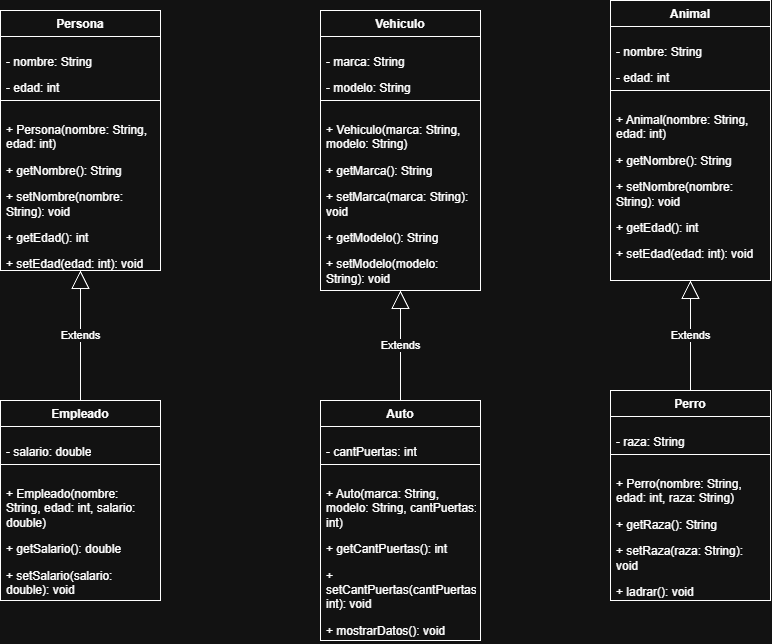

The diagram above was exported from draw.io. Its source (the exported page's mxGraphModel, read from the mxfile embedded in the PNG):
<mxGraphModel dx="1704" dy="895" grid="1" gridSize="10" guides="1" tooltips="1" connect="1" arrows="1" fold="1" page="1" pageScale="1" pageWidth="827" pageHeight="1169" math="0" shadow="0">
  <root>
    <mxCell id="0" />
    <mxCell id="1" parent="0" />
    <mxCell id="a0YZUDlhLYpihvbIYHxp-1" parent="1" style="swimlane;fontStyle=1;align=center;verticalAlign=top;childLayout=stackLayout;horizontal=1;startSize=26;horizontalStack=0;resizeParent=1;resizeParentMax=0;resizeLast=0;collapsible=1;marginBottom=0;whiteSpace=wrap;html=1;" value="Persona" vertex="1">
      <mxGeometry height="260" width="160" x="10" y="10" as="geometry" />
    </mxCell>
    <mxCell id="a0YZUDlhLYpihvbIYHxp-2" parent="a0YZUDlhLYpihvbIYHxp-1" style="text;strokeColor=none;fillColor=none;align=left;verticalAlign=top;spacingLeft=4;spacingRight=4;overflow=hidden;rotatable=0;points=[[0,0.5],[1,0.5]];portConstraint=eastwest;whiteSpace=wrap;html=1;" value="&lt;p&gt;- nombre: String&lt;/p&gt;&lt;p&gt;- edad: int&lt;/p&gt;" vertex="1">
      <mxGeometry height="60" width="160" y="26" as="geometry" />
    </mxCell>
    <mxCell id="a0YZUDlhLYpihvbIYHxp-3" parent="a0YZUDlhLYpihvbIYHxp-1" style="line;strokeWidth=1;fillColor=none;align=left;verticalAlign=middle;spacingTop=-1;spacingLeft=3;spacingRight=3;rotatable=0;labelPosition=right;points=[];portConstraint=eastwest;strokeColor=inherit;labelPerimeter=1;" value="" vertex="1">
      <mxGeometry height="8" width="160" y="86" as="geometry" />
    </mxCell>
    <mxCell id="a0YZUDlhLYpihvbIYHxp-4" parent="a0YZUDlhLYpihvbIYHxp-1" style="text;strokeColor=none;fillColor=none;align=left;verticalAlign=top;spacingLeft=4;spacingRight=4;overflow=hidden;rotatable=0;points=[[0,0.5],[1,0.5]];portConstraint=eastwest;whiteSpace=wrap;html=1;" value="&lt;p&gt;+ Persona(nombre: String, edad: int)&lt;/p&gt;&lt;p&gt;+ getNombre(): String&lt;/p&gt;&lt;p&gt;+ setNombre(nombre: String): void&lt;/p&gt;&lt;p&gt;+ getEdad(): int&lt;/p&gt;&lt;p&gt;+ setEdad(edad: int): void&lt;/p&gt;" vertex="1">
      <mxGeometry height="166" width="160" y="94" as="geometry" />
    </mxCell>
    <mxCell id="a0YZUDlhLYpihvbIYHxp-5" parent="1" style="swimlane;fontStyle=1;align=center;verticalAlign=top;childLayout=stackLayout;horizontal=1;startSize=26;horizontalStack=0;resizeParent=1;resizeParentMax=0;resizeLast=0;collapsible=1;marginBottom=0;whiteSpace=wrap;html=1;" value="Empleado" vertex="1">
      <mxGeometry height="200" width="160" x="10" y="400" as="geometry" />
    </mxCell>
    <mxCell id="a0YZUDlhLYpihvbIYHxp-6" parent="a0YZUDlhLYpihvbIYHxp-5" style="text;strokeColor=none;fillColor=none;align=left;verticalAlign=top;spacingLeft=4;spacingRight=4;overflow=hidden;rotatable=0;points=[[0,0.5],[1,0.5]];portConstraint=eastwest;whiteSpace=wrap;html=1;" value="&lt;p&gt;- salario: double&lt;/p&gt;" vertex="1">
      <mxGeometry height="34" width="160" y="26" as="geometry" />
    </mxCell>
    <mxCell id="a0YZUDlhLYpihvbIYHxp-7" parent="a0YZUDlhLYpihvbIYHxp-5" style="line;strokeWidth=1;fillColor=none;align=left;verticalAlign=middle;spacingTop=-1;spacingLeft=3;spacingRight=3;rotatable=0;labelPosition=right;points=[];portConstraint=eastwest;strokeColor=inherit;labelPerimeter=1;" value="" vertex="1">
      <mxGeometry height="8" width="160" y="60" as="geometry" />
    </mxCell>
    <mxCell id="a0YZUDlhLYpihvbIYHxp-8" parent="a0YZUDlhLYpihvbIYHxp-5" style="text;strokeColor=none;fillColor=none;align=left;verticalAlign=top;spacingLeft=4;spacingRight=4;overflow=hidden;rotatable=0;points=[[0,0.5],[1,0.5]];portConstraint=eastwest;whiteSpace=wrap;html=1;" value="&lt;p&gt;+ Empleado(nombre: String, edad: int, salario: double)&lt;/p&gt;&lt;p&gt;+ getSalario(): double&lt;/p&gt;&lt;p&gt;+ setSalario(salario: double): void&lt;/p&gt;" vertex="1">
      <mxGeometry height="132" width="160" y="68" as="geometry" />
    </mxCell>
    <mxCell id="a0YZUDlhLYpihvbIYHxp-11" edge="1" parent="1" source="a0YZUDlhLYpihvbIYHxp-5" style="endArrow=block;endSize=16;endFill=0;html=1;rounded=0;defaultLabelBackgroundColor=page;labelPadding=0 4;exitX=0.5;exitY=0;exitDx=0;exitDy=0;entryX=0.5;entryY=1;entryDx=0;entryDy=0;" target="a0YZUDlhLYpihvbIYHxp-1" value="Extends">
      <mxGeometry relative="1" width="160" as="geometry">
        <mxPoint x="90" y="240" as="sourcePoint" />
        <mxPoint x="250" y="240" as="targetPoint" />
      </mxGeometry>
    </mxCell>
    <mxCell id="a0YZUDlhLYpihvbIYHxp-12" parent="1" style="swimlane;fontStyle=1;align=center;verticalAlign=top;childLayout=stackLayout;horizontal=1;startSize=26;horizontalStack=0;resizeParent=1;resizeParentMax=0;resizeLast=0;collapsible=1;marginBottom=0;whiteSpace=wrap;html=1;" value="Vehiculo" vertex="1">
      <mxGeometry height="280" width="160" x="330" y="10" as="geometry" />
    </mxCell>
    <mxCell id="a0YZUDlhLYpihvbIYHxp-13" parent="a0YZUDlhLYpihvbIYHxp-12" style="text;strokeColor=none;fillColor=none;align=left;verticalAlign=top;spacingLeft=4;spacingRight=4;overflow=hidden;rotatable=0;points=[[0,0.5],[1,0.5]];portConstraint=eastwest;whiteSpace=wrap;html=1;" value="&lt;p&gt;- marca: String&lt;/p&gt;&lt;p&gt;- modelo: String&lt;/p&gt;" vertex="1">
      <mxGeometry height="60" width="160" y="26" as="geometry" />
    </mxCell>
    <mxCell id="a0YZUDlhLYpihvbIYHxp-14" parent="a0YZUDlhLYpihvbIYHxp-12" style="line;strokeWidth=1;fillColor=none;align=left;verticalAlign=middle;spacingTop=-1;spacingLeft=3;spacingRight=3;rotatable=0;labelPosition=right;points=[];portConstraint=eastwest;strokeColor=inherit;labelPerimeter=1;" value="" vertex="1">
      <mxGeometry height="8" width="160" y="86" as="geometry" />
    </mxCell>
    <mxCell id="a0YZUDlhLYpihvbIYHxp-15" parent="a0YZUDlhLYpihvbIYHxp-12" style="text;strokeColor=none;fillColor=none;align=left;verticalAlign=top;spacingLeft=4;spacingRight=4;overflow=hidden;rotatable=0;points=[[0,0.5],[1,0.5]];portConstraint=eastwest;whiteSpace=wrap;html=1;" value="&lt;p&gt;+ Vehiculo(marca: String, modelo: String)&lt;/p&gt;&lt;p&gt;+ getMarca(): String&lt;/p&gt;&lt;p&gt;+ setMarca(marca: String): void&lt;/p&gt;&lt;p&gt;+ getModelo(): String&lt;/p&gt;&lt;p&gt;+ setModelo(modelo: String): void&lt;/p&gt;" vertex="1">
      <mxGeometry height="186" width="160" y="94" as="geometry" />
    </mxCell>
    <mxCell id="a0YZUDlhLYpihvbIYHxp-16" parent="1" style="swimlane;fontStyle=1;align=center;verticalAlign=top;childLayout=stackLayout;horizontal=1;startSize=26;horizontalStack=0;resizeParent=1;resizeParentMax=0;resizeLast=0;collapsible=1;marginBottom=0;whiteSpace=wrap;html=1;" value="Auto" vertex="1">
      <mxGeometry height="240" width="160" x="330" y="400" as="geometry" />
    </mxCell>
    <mxCell id="a0YZUDlhLYpihvbIYHxp-17" parent="a0YZUDlhLYpihvbIYHxp-16" style="text;strokeColor=none;fillColor=none;align=left;verticalAlign=top;spacingLeft=4;spacingRight=4;overflow=hidden;rotatable=0;points=[[0,0.5],[1,0.5]];portConstraint=eastwest;whiteSpace=wrap;html=1;" value="&lt;p&gt;- cantPuertas: int&lt;/p&gt;" vertex="1">
      <mxGeometry height="34" width="160" y="26" as="geometry" />
    </mxCell>
    <mxCell id="a0YZUDlhLYpihvbIYHxp-18" parent="a0YZUDlhLYpihvbIYHxp-16" style="line;strokeWidth=1;fillColor=none;align=left;verticalAlign=middle;spacingTop=-1;spacingLeft=3;spacingRight=3;rotatable=0;labelPosition=right;points=[];portConstraint=eastwest;strokeColor=inherit;labelPerimeter=1;" value="" vertex="1">
      <mxGeometry height="8" width="160" y="60" as="geometry" />
    </mxCell>
    <mxCell id="a0YZUDlhLYpihvbIYHxp-19" parent="a0YZUDlhLYpihvbIYHxp-16" style="text;strokeColor=none;fillColor=none;align=left;verticalAlign=top;spacingLeft=4;spacingRight=4;overflow=hidden;rotatable=0;points=[[0,0.5],[1,0.5]];portConstraint=eastwest;whiteSpace=wrap;html=1;" value="&lt;p&gt;+ Auto(marca: String, modelo: String, cantPuertas: int)&lt;/p&gt;&lt;p&gt;+ getCantPuertas(): int&lt;/p&gt;&lt;p&gt;+ setCantPuertas(cantPuertas: int): void&lt;/p&gt;&lt;p&gt;+ mostrarDatos(): void&lt;/p&gt;" vertex="1">
      <mxGeometry height="172" width="160" y="68" as="geometry" />
    </mxCell>
    <mxCell id="a0YZUDlhLYpihvbIYHxp-20" edge="1" parent="1" source="a0YZUDlhLYpihvbIYHxp-16" style="endArrow=block;endSize=16;endFill=0;html=1;rounded=0;defaultLabelBackgroundColor=page;labelPadding=0 4;exitX=0.5;exitY=0;exitDx=0;exitDy=0;entryX=0.5;entryY=1;entryDx=0;entryDy=0;" target="a0YZUDlhLYpihvbIYHxp-12" value="Extends">
      <mxGeometry relative="1" width="160" as="geometry">
        <mxPoint x="410" y="240" as="sourcePoint" />
        <mxPoint x="570" y="240" as="targetPoint" />
      </mxGeometry>
    </mxCell>
    <mxCell id="a0YZUDlhLYpihvbIYHxp-22" parent="1" style="swimlane;fontStyle=1;align=center;verticalAlign=top;childLayout=stackLayout;horizontal=1;startSize=26;horizontalStack=0;resizeParent=1;resizeParentMax=0;resizeLast=0;collapsible=1;marginBottom=0;whiteSpace=wrap;html=1;" value="Animal" vertex="1">
      <mxGeometry height="280" width="160" x="620" as="geometry" />
    </mxCell>
    <mxCell id="a0YZUDlhLYpihvbIYHxp-23" parent="a0YZUDlhLYpihvbIYHxp-22" style="text;strokeColor=none;fillColor=none;align=left;verticalAlign=top;spacingLeft=4;spacingRight=4;overflow=hidden;rotatable=0;points=[[0,0.5],[1,0.5]];portConstraint=eastwest;whiteSpace=wrap;html=1;" value="&lt;p&gt;- nombre: String&lt;/p&gt;&lt;p&gt;- edad: int&lt;/p&gt;" vertex="1">
      <mxGeometry height="60" width="160" y="26" as="geometry" />
    </mxCell>
    <mxCell id="a0YZUDlhLYpihvbIYHxp-24" parent="a0YZUDlhLYpihvbIYHxp-22" style="line;strokeWidth=1;fillColor=none;align=left;verticalAlign=middle;spacingTop=-1;spacingLeft=3;spacingRight=3;rotatable=0;labelPosition=right;points=[];portConstraint=eastwest;strokeColor=inherit;labelPerimeter=1;" value="" vertex="1">
      <mxGeometry height="8" width="160" y="86" as="geometry" />
    </mxCell>
    <mxCell id="a0YZUDlhLYpihvbIYHxp-25" parent="a0YZUDlhLYpihvbIYHxp-22" style="text;strokeColor=none;fillColor=none;align=left;verticalAlign=top;spacingLeft=4;spacingRight=4;overflow=hidden;rotatable=0;points=[[0,0.5],[1,0.5]];portConstraint=eastwest;whiteSpace=wrap;html=1;" value="&lt;p&gt;+ Animal(nombre: String, edad: int)&lt;/p&gt;&lt;p&gt;+ getNombre(): String&lt;/p&gt;&lt;p&gt;+ setNombre(nombre: String): void&lt;/p&gt;&lt;p&gt;+ getEdad(): int&lt;/p&gt;&lt;p&gt;+ setEdad(edad: int): void&lt;/p&gt;" vertex="1">
      <mxGeometry height="186" width="160" y="94" as="geometry" />
    </mxCell>
    <mxCell id="a0YZUDlhLYpihvbIYHxp-26" parent="1" style="swimlane;fontStyle=1;align=center;verticalAlign=top;childLayout=stackLayout;horizontal=1;startSize=26;horizontalStack=0;resizeParent=1;resizeParentMax=0;resizeLast=0;collapsible=1;marginBottom=0;whiteSpace=wrap;html=1;" value="Perro" vertex="1">
      <mxGeometry height="210" width="160" x="620" y="390" as="geometry" />
    </mxCell>
    <mxCell id="a0YZUDlhLYpihvbIYHxp-27" parent="a0YZUDlhLYpihvbIYHxp-26" style="text;strokeColor=none;fillColor=none;align=left;verticalAlign=top;spacingLeft=4;spacingRight=4;overflow=hidden;rotatable=0;points=[[0,0.5],[1,0.5]];portConstraint=eastwest;whiteSpace=wrap;html=1;" value="&lt;p&gt;- raza: String&lt;/p&gt;" vertex="1">
      <mxGeometry height="34" width="160" y="26" as="geometry" />
    </mxCell>
    <mxCell id="a0YZUDlhLYpihvbIYHxp-28" parent="a0YZUDlhLYpihvbIYHxp-26" style="line;strokeWidth=1;fillColor=none;align=left;verticalAlign=middle;spacingTop=-1;spacingLeft=3;spacingRight=3;rotatable=0;labelPosition=right;points=[];portConstraint=eastwest;strokeColor=inherit;labelPerimeter=1;" value="" vertex="1">
      <mxGeometry height="8" width="160" y="60" as="geometry" />
    </mxCell>
    <mxCell id="a0YZUDlhLYpihvbIYHxp-29" parent="a0YZUDlhLYpihvbIYHxp-26" style="text;strokeColor=none;fillColor=none;align=left;verticalAlign=top;spacingLeft=4;spacingRight=4;overflow=hidden;rotatable=0;points=[[0,0.5],[1,0.5]];portConstraint=eastwest;whiteSpace=wrap;html=1;" value="&lt;div&gt;&lt;/div&gt;&lt;div&gt;&lt;p&gt;+ Perro(nombre: String, edad: int, raza: String)&lt;/p&gt;&lt;p&gt;+ getRaza(): String&lt;/p&gt;&lt;p&gt;+ setRaza(raza: String): void&lt;/p&gt;&lt;p&gt;+ ladrar(): void&lt;/p&gt;&lt;/div&gt;" vertex="1">
      <mxGeometry height="142" width="160" y="68" as="geometry" />
    </mxCell>
    <mxCell id="a0YZUDlhLYpihvbIYHxp-30" edge="1" parent="1" source="a0YZUDlhLYpihvbIYHxp-26" style="endArrow=block;endSize=16;endFill=0;html=1;rounded=0;defaultLabelBackgroundColor=page;labelPadding=0 4;exitX=0.5;exitY=0;exitDx=0;exitDy=0;entryX=0.5;entryY=1;entryDx=0;entryDy=0;" target="a0YZUDlhLYpihvbIYHxp-22" value="Extends">
      <mxGeometry relative="1" width="160" as="geometry">
        <mxPoint x="700" y="230" as="sourcePoint" />
        <mxPoint x="860" y="230" as="targetPoint" />
      </mxGeometry>
    </mxCell>
  </root>
</mxGraphModel>